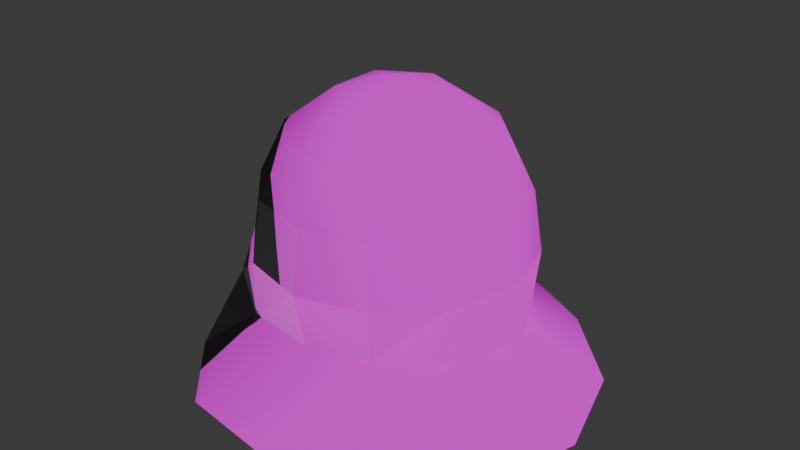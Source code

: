 # Source: spider_egg_broken.blend  (saved by Blender 4.2.66; exported with 4.5.12 LTS)
import bpy
from mathutils import Matrix  # noqa: F401  (used for matrix-valued properties, if any)

bpy.ops.wm.read_factory_settings(use_empty=True)
scene = bpy.context.scene
scene.name = 'Scene'

# ---- collections
col_collection = bpy.data.collections.new('Collection'); scene.collection.children.link(col_collection)

# ---- images (referenced by path relative to the original .blend; pixels are not part of the script)
import os
ASSET_DIR = os.environ.get("B2B_ASSET_DIR", "")  # directory of the original .blend (textures are referenced by path, not embedded)
HERE = os.path.dirname(os.path.abspath(__file__))  # packed textures are extracted next to this script under _unpacked/

def load_image(name, relpath, width, height, colorspace="sRGB"):
    """Load a texture the original file referenced (path relative to the .blend, or extracted next to this script)."""
    p = next((c for c in (os.path.join(HERE, relpath), os.path.join(ASSET_DIR, relpath)) if relpath and os.path.exists(c)), "")
    if p:
        img = bpy.data.images.load(p, check_existing=True)
        img.name = name
    else:  # same state as the original file: an image datablock whose file is absent (Cycles renders it pink)
        img = bpy.data.images.new(name, width, height)
        img.source = "FILE"
        img.filepath = "//" + (relpath or name)
    img.colorspace_settings.name = colorspace
    return img
img_spider_egg_diffuse_07_tga = load_image('spider_egg_diffuse_07.tga', 'spider_egg_diffuse_07.tga', 1024, 1024, 'sRGB')
img_spider_egg_normal_tga = load_image('spider_egg_normal.tga', 'spider_egg_normal.tga', 1024, 1024, 'sRGB')

# ---- materials (node trees are filled in below, after node groups)
mat_material_001 = bpy.data.materials.new('Material.001')

# ---- material node trees
mat_material_001.use_nodes = True; mat_material_001.node_tree.nodes.clear()
_N = mat_material_001.node_tree.nodes; _L = mat_material_001.node_tree.links
n0 = _N.new('ShaderNodeBsdfPrincipled'); n0.name = 'Principled BSDF'; n0.location = (10, 300)
n1 = _N.new('ShaderNodeOutputMaterial'); n1.name = 'Material Output'; n1.location = (300, 300)
n2 = _N.new('ShaderNodeTexImage'); n2.name = 'Image Texture'; n2.location = (-358, 339)
n2.image = img_spider_egg_diffuse_07_tga
n3 = _N.new('ShaderNodeTexImage'); n3.name = 'Image Texture.001'; n3.location = (-393, 69)
n3.image = img_spider_egg_normal_tga
_L.new(n0.outputs[0], n1.inputs[0])
_L.new(n3.outputs[0], n0.inputs[5])
_L.new(n2.outputs[0], n0.inputs[0])
n1.is_active_output = True

# ---- world
world_world = bpy.data.worlds.new('World'); scene.world = world_world
world_world.use_nodes = True; world_world.node_tree.nodes.clear()
_N = world_world.node_tree.nodes; _L = world_world.node_tree.links
n0 = _N.new('ShaderNodeOutputWorld'); n0.name = 'World Output'; n0.location = (300, 300)
n1 = _N.new('ShaderNodeBackground'); n1.name = 'Background'; n1.location = (10, 300)
n1.inputs[0].default_value = (0.05088, 0.05088, 0.05088, 1.0)
_L.new(n1.outputs[0], n0.inputs[0])
n0.is_active_output = True
world_world.color = (0.05088, 0.05088, 0.05088)
world_world.sun_shadow_jitter_overblur = 0.0

# ---- meshes
me_mesh_002 = bpy.data.meshes.new('Mesh.002')
me_mesh_002.from_pydata([(-0.5131, -3.289e-09, 0.4927), (-0.4443, 0.2565, 0.4927), (-0.2565, 0.4443, 0.4927), (0.2565, -0.4443, 0.4927), (0.4443, -0.2565, 0.4927), (0.5131, 1.609e-07, 0.4927), (-7.611e-08, -0.5131, 0.4927), (-0.2565, -0.4443, 0.4927), (-0.4443, -0.2565, 0.4927), (0.0, 0.5131, 0.4927), (0.2565, 0.4443, 0.4927), (0.4443, 0.2565, 0.4927), (-0.5703, 1.59e-05, 0.3136), (-0.4941, 0.2851, 0.3131), (-0.2887, 0.5063, 0.3168), (0.2342, -0.4057, 0.281), (0.4826, -0.2827, 0.3093), (0.5591, 0.002187, 0.3101), (-6.949e-08, -0.4684, 0.281), (-0.2565, -0.4481, 0.2944), (-0.4942, -0.2851, 0.313), (0.003693, 0.5504, 0.3071), (0.2454, 0.4201, 0.2877), (0.4057, 0.2342, 0.281), (-0.7783, -3.079e-08, -0.02227), (-0.6438, 0.3717, -0.02227), (-0.3778, 0.6544, -0.02227), (0.3529, -0.6113, -0.02227), (0.6764, -0.3905, -0.02227), (0.7811, 2.611e-07, -0.02227), (-1.047e-07, -0.7058, -0.02227), (-0.3768, -0.6526, -0.02227), (-0.6438, -0.3717, -0.02227), (-0.01537, 0.7516, -0.02227), (0.3687, 0.6825, -0.02227), (0.663, 0.3882, -0.02227), (0.001358, 0.0229, -0.02227), (-0.7783, -3.079e-08, -0.02227), (-0.6438, 0.3717, -0.02227), (-0.3778, 0.6544, -0.02227), (0.3687, 0.6825, -0.02227), (0.663, 0.3882, -0.02227), (-0.01537, 0.7516, -0.02227), (0.6764, -0.3905, -0.02227), (0.3529, -0.6113, -0.02227), (0.7811, 2.611e-07, -0.02227), (-1.047e-07, -0.7058, -0.02227), (-0.3768, -0.6526, -0.02227), (-0.6438, -0.3717, -0.02227)], [], [(3, 6, 18, 15), (2, 9, 21, 14), (11, 5, 17, 23), (8, 0, 12, 20), (7, 8, 20, 19), (6, 7, 19, 18), (5, 4, 16, 17), (4, 3, 15, 16), (9, 10, 22, 21), (10, 11, 23, 22), (1, 2, 14, 13), (0, 1, 13, 12), (15, 18, 30, 44), (14, 21, 42, 26), (17, 29, 41), (20, 12, 24, 32), (19, 20, 32, 31), (19, 31, 30), (17, 16, 43, 29), (16, 15, 44), (21, 22, 40), (22, 23, 41), (13, 14, 26, 25), (12, 13, 25, 24), (27, 46, 36), (39, 33, 36), (35, 45, 36), (48, 37, 36), (47, 48, 36), (46, 47, 36), (45, 28, 36), (28, 27, 36), (33, 34, 36), (34, 35, 36), (38, 39, 36), (37, 38, 36), (42, 21, 40), (40, 22, 41), (23, 17, 41), (43, 16, 44), (18, 19, 30), (1, 0, 8, 7, 6, 3, 4, 5, 11, 10, 9, 2)])
me_mesh_002.polygons.foreach_set('use_smooth', [True] * 42)
_uv = me_mesh_002.uv_layers.new(name='UVMap')
_uv.uv.foreach_set('vector', [0.7554, 0.4959, 0.7713, 0.3965, 0.854, 0.4179, 0.8354, 0.5216, 0.2563, 0.4912, 0.2404, 0.5906, 0.1577, 0.5691, 0.1763, 0.4654, 0.5958, 0.7113, 0.6689, 0.6571, 0.7255, 0.7127, 0.6372, 0.7804, 0.4159, 0.2758, 0.3428, 0.33, 0.2862, 0.2744, 0.3745, 0.2067, 0.5032, 0.2428, 0.4159, 0.2758, 0.3745, 0.2067, 0.4762, 0.1635, 0.6012, 0.2257, 0.5032, 0.2428, 0.4762, 0.1635, 0.5792, 0.144, 0.6689, 0.6571, 0.7228, 0.5837, 0.7928, 0.624, 0.7255, 0.7127, 0.7228, 0.5837, 0.7554, 0.4959, 0.8354, 0.5216, 0.7928, 0.624, 0.4105, 0.7614, 0.5085, 0.7442, 0.5355, 0.8236, 0.4325, 0.843, 0.5085, 0.7442, 0.5958, 0.7113, 0.6372, 0.7804, 0.5355, 0.8236, 0.2888, 0.4034, 0.2563, 0.4912, 0.1763, 0.4654, 0.2189, 0.3631, 0.3428, 0.33, 0.2888, 0.4034, 0.2189, 0.3631, 0.2862, 0.2744, 0.8354, 0.5216, 0.854, 0.4179, 0.9732, 0.4141, 0.9553, 0.5532, 0.1763, 0.4654, 0.1577, 0.5691, 0.03851, 0.573, 0.05637, 0.4339, 0.7255, 0.7127, 0.8143, 0.8002, 0.7004, 0.8876, 0.3745, 0.2067, 0.2862, 0.2744, 0.1974, 0.1869, 0.3113, 0.09948, 0.4762, 0.1635, 0.3745, 0.2067, 0.3113, 0.09948, 0.4427, 0.04474, 0.4762, 0.1635, 0.4427, 0.04474, 0.5823, 0.02546, 0.7255, 0.7127, 0.7928, 0.624, 0.9013, 0.6856, 0.8143, 0.8002, 0.7928, 0.624, 0.8354, 0.5216, 0.9553, 0.5532, 0.4325, 0.843, 0.5355, 0.8236, 0.569, 0.9423, 0.5355, 0.8236, 0.6372, 0.7804, 0.7004, 0.8876, 0.2189, 0.3631, 0.1763, 0.4654, 0.05637, 0.4339, 0.1104, 0.3014, 0.2862, 0.2744, 0.2189, 0.3631, 0.1104, 0.3014, 0.1974, 0.1869, 0.7833, 0.7812, 0.7576, 0.7983, 0.738, 0.7401, 0.6905, 0.6999, 0.7168, 0.6822, 0.738, 0.7401, 0.7809, 0.6929, 0.8009, 0.7207, 0.738, 0.7401, 0.6971, 0.7891, 0.6762, 0.7631, 0.738, 0.7401, 0.7261, 0.8043, 0.6971, 0.7891, 0.738, 0.7401, 0.7576, 0.7983, 0.7261, 0.8043, 0.738, 0.7401, 0.8009, 0.7207, 0.8032, 0.7548, 0.738, 0.7401, 0.8032, 0.7548, 0.7833, 0.7812, 0.738, 0.7401, 0.7168, 0.6822, 0.7494, 0.6773, 0.738, 0.7401, 0.7494, 0.6773, 0.7809, 0.6929, 0.738, 0.7401, 0.6769, 0.7297, 0.6905, 0.6999, 0.738, 0.7401, 0.6762, 0.7631, 0.6769, 0.7297, 0.738, 0.7401, 0.4294, 0.9616, 0.4325, 0.843, 0.569, 0.9423, 0.569, 0.9423, 0.5355, 0.8236, 0.7004, 0.8876, 0.6372, 0.7804, 0.7255, 0.7127, 0.7004, 0.8876, 0.9013, 0.6856, 0.7928, 0.624, 0.9553, 0.5532, 0.5792, 0.144, 0.4762, 0.1635, 0.5823, 0.02546, 0.2888, 0.4034, 0.3428, 0.33, 0.4159, 0.2758, 0.5032, 0.2428, 0.7713, 0.3965, 0.7554, 0.4959, 0.7228, 0.5837, 0.6689, 0.6571, 0.5958, 0.7113, 0.5085, 0.7442, 0.2404, 0.5906, 0.2563, 0.4912])
me_mesh_002.materials.append(mat_material_001)
me_mesh_002.update()
me_mesh_002.normals_split_custom_set([tuple(v) for v in zip(*[iter([0.3372, -0.712, 0.616, 0.03368, -0.8029, 0.5951, 0.07662, -0.9601, 0.269, 0.3544, -0.8893, 0.289, -0.3098, 0.563, 0.7662, 0.06569, 0.6974, 0.7137, 0.08617, 0.9196, 0.3833, -0.4432, 0.8004, 0.4036, 0.6511, 0.4343, 0.6225, 0.7092, 0.06012, 0.7024, 0.9103, 0.09047, 0.4039, 0.751, 0.5537, 0.3598, -0.5636, -0.3691, 0.739, -0.6467, -9.419e-06, 0.7627, -0.9122, 5.741e-06, 0.4097, -0.7689, -0.5077, 0.3887, -0.3111, -0.6781, 0.6659, -0.5636, -0.3691, 0.739, -0.7689, -0.5077, 0.3887, -0.3736, -0.8674, 0.3286, 0.03368, -0.8029, 0.5951, -0.3111, -0.6781, 0.6659, -0.3736, -0.8674, 0.3286, 0.07662, -0.9601, 0.269, 0.7092, 0.06012, 0.7024, 0.5837, -0.4062, 0.703, 0.7357, -0.5572, 0.385, 0.9103, 0.09047, 0.4039, 0.5837, -0.4062, 0.703, 0.3372, -0.712, 0.616, 0.3544, -0.8893, 0.289, 0.7357, -0.5572, 0.385, 0.06569, 0.6974, 0.7137, 0.4371, 0.6435, 0.6284, 0.5686, 0.7421, 0.3549, 0.08617, 0.9196, 0.3833, 0.4371, 0.6435, 0.6284, 0.6511, 0.4343, 0.6225, 0.751, 0.5537, 0.3598, 0.5686, 0.7421, 0.3549, -0.5589, 0.3137, 0.7676, -0.3098, 0.563, 0.7662, -0.4432, 0.8004, 0.4036, -0.794, 0.4566, 0.4014, -0.6467, -9.419e-06, 0.7627, -0.5589, 0.3137, 0.7676, -0.794, 0.4566, 0.4014, -0.9122, 5.741e-06, 0.4097, 0.3544, -0.8893, 0.289, 0.07662, -0.9601, 0.269, 0.05857, -0.7966, 0.6016, 0.3142, -0.7501, 0.5819, -0.4432, 0.8004, 0.4036, 0.08617, 0.9196, 0.3833, -0.01627, 0.8658, 0.5002, -0.4334, 0.7632, 0.4792, 0.9103, 0.09047, 0.4039, 0.8313, 0.01171, 0.5557, 0.6338, 0.422, 0.6483, -0.7689, -0.5077, 0.3887, -0.9122, 5.741e-06, 0.4097, -0.8671, -1.6e-05, 0.4981, -0.7162, -0.4716, 0.5144, -0.3736, -0.8674, 0.3286, -0.7689, -0.5077, 0.3887, -0.7162, -0.4716, 0.5144, -0.3491, -0.7516, 0.5596, -0.3736, -0.8674, 0.3286, -0.3491, -0.7516, 0.5596, 0.05857, -0.7966, 0.6016, 0.9103, 0.09047, 0.4039, 0.7357, -0.5572, 0.385, 0.6844, -0.4742, 0.5538, 0.8313, 0.01171, 0.5557, 0.7357, -0.5572, 0.385, 0.3544, -0.8893, 0.289, 0.3142, -0.7501, 0.5819, 0.08617, 0.9196, 0.3833, 0.5686, 0.7421, 0.3549, 0.3952, 0.6643, 0.6344, 0.5686, 0.7421, 0.3549, 0.751, 0.5537, 0.3598, 0.6338, 0.422, 0.6483, -0.794, 0.4566, 0.4014, -0.4432, 0.8004, 0.4036, -0.4334, 0.7632, 0.4792, -0.7607, 0.4464, 0.4713, -0.9122, 5.741e-06, 0.4097, -0.794, 0.4566, 0.4014, -0.7607, 0.4464, 0.4713, -0.8671, -1.6e-05, 0.4981, 0.0, 0.0, -1.0, 0.0, 0.0, -1.0, -2.463e-10, 0.0, -1.0, 0.0, 0.0, -1.0, 0.0, 0.0, -1.0, -2.463e-10, 0.0, -1.0, 3.189e-09, 0.0, -1.0, -1.491e-10, 0.0, -1.0, -2.463e-10, 0.0, -1.0, 0.0, 0.0, -1.0, -1.585e-09, 0.0, -1.0, -2.463e-10, 0.0, -1.0, 0.0, 0.0, -1.0, 0.0, 0.0, -1.0, -2.463e-10, 0.0, -1.0, 0.0, 0.0, -1.0, 0.0, 0.0, -1.0, -2.463e-10, 0.0, -1.0, -1.491e-10, 0.0, -1.0, -3.203e-09, 0.0, -1.0, -2.463e-10, 0.0, -1.0, -3.203e-09, 0.0, -1.0, 0.0, 0.0, -1.0, -2.463e-10, 0.0, -1.0, 0.0, 0.0, -1.0, 0.0, 0.0, -1.0, -2.463e-10, 0.0, -1.0, 0.0, 0.0, -1.0, 3.189e-09, 0.0, -1.0, -2.463e-10, 0.0, -1.0, -1.69e-09, 0.0, -1.0, 0.0, 0.0, -1.0, -2.463e-10, 0.0, -1.0, -1.585e-09, 0.0, -1.0, -1.69e-09, 0.0, -1.0, -2.463e-10, 0.0, -1.0, -0.01627, 0.8658, 0.5002, 0.08617, 0.9196, 0.3833, 0.3952, 0.6643, 0.6344, 0.3952, 0.6643, 0.6344, 0.5686, 0.7421, 0.3549, 0.6338, 0.422, 0.6483, 0.751, 0.5537, 0.3598, 0.9103, 0.09047, 0.4039, 0.6338, 0.422, 0.6483, 0.6844, -0.4742, 0.5538, 0.7357, -0.5572, 0.385, 0.3142, -0.7501, 0.5819, 0.07662, -0.9601, 0.269, -0.3736, -0.8674, 0.3286, 0.05857, -0.7966, 0.6016, -0.5589, 0.3137, 0.7676, -0.6467, -9.419e-06, 0.7627, -0.5636, -0.3691, 0.739, -0.3111, -0.6781, 0.6659, 0.03368, -0.8029, 0.5951, 0.3372, -0.712, 0.616, 0.5837, -0.4062, 0.703, 0.7092, 0.06012, 0.7024, 0.6511, 0.4343, 0.6225, 0.4371, 0.6435, 0.6284, 0.06569, 0.6974, 0.7137, -0.3098, 0.563, 0.7662])] * 3)])
me_mesh_003 = bpy.data.meshes.new('Mesh.003')
me_mesh_003.from_pydata([(-0.3832, -4.02e-08, 0.9174), (-0.4778, -3.835e-08, 0.7214), (-0.5131, -3.289e-09, 0.4927), (-1.377e-07, -9.846e-08, 1.097), (-0.1771, 0.1022, 1.05), (-0.3319, 0.1916, 0.9174), (-0.4138, 0.2389, 0.7214), (-0.4443, 0.2565, 0.4927), (-0.1916, 0.3319, 0.9174), (-0.2389, 0.4138, 0.7214), (-0.2565, 0.4443, 0.4927), (-1.043e-08, 0.2045, 1.05), (4.275e-09, 0.3832, 0.9174), (-1.192e-08, 0.4778, 0.7214), (0.2565, -0.4443, 0.4927), (0.2389, -0.4138, 0.7214), (0.1916, -0.3319, 0.9174), (0.4443, -0.2565, 0.4927), (0.4138, -0.2389, 0.7214), (0.3319, -0.1916, 0.9174), (0.1771, -0.1022, 1.05), (0.5131, 1.609e-07, 0.4927), (0.4778, 1.111e-07, 0.7214), (0.3832, 9.887e-08, 0.9174), (-1.043e-08, -0.2045, 1.05), (-6.926e-08, -0.3832, 0.9174), (-8.405e-08, -0.4778, 0.7214), (-7.611e-08, -0.5131, 0.4927), (-0.1916, -0.3319, 0.9174), (-0.2389, -0.4138, 0.7214), (-0.2565, -0.4443, 0.4927), (-0.1771, -0.1022, 1.05), (-0.3319, -0.1916, 0.9174), (-0.4138, -0.2389, 0.7214), (-0.4443, -0.2565, 0.4927), (0.0, 0.5131, 0.4927), (0.1916, 0.3319, 0.9174), (0.2389, 0.4138, 0.7214), (0.2565, 0.4443, 0.4927), (0.1771, 0.1022, 1.05), (0.3319, 0.1916, 0.9174), (0.4138, 0.2389, 0.7214), (0.4443, 0.2565, 0.4927)], [], [(1, 6, 7, 2), (0, 5, 6, 1), (6, 9, 10, 7), (5, 8, 9, 6), (39, 20, 23), (39, 23, 40), (39, 40, 36), (20, 16, 19), (20, 19, 23), (40, 23, 22, 41), (41, 22, 21, 42), (36, 40, 41, 37), (37, 41, 42, 38), (13, 37, 38, 35), (26, 29, 30, 27), (25, 28, 29, 26), (29, 33, 34, 30), (28, 32, 33, 29), (33, 1, 2, 34), (32, 0, 1, 33), (4, 5, 0), (4, 8, 5), (11, 12, 8), (19, 16, 15, 18), (18, 15, 14, 17), (24, 28, 25), (31, 32, 28), (3, 4, 31), (3, 11, 4), (23, 19, 18, 22), (3, 31, 24), (31, 0, 32), (22, 18, 17, 21), (4, 11, 8), (31, 4, 0), (24, 31, 28), (11, 39, 36), (9, 13, 35, 10), (8, 12, 13, 9), (20, 24, 16), (3, 39, 11), (3, 24, 20), (3, 20, 39), (11, 36, 12), (24, 25, 16), (12, 36, 37, 13), (16, 25, 26, 15), (15, 26, 27, 14)])
me_mesh_003.polygons.foreach_set('use_smooth', [True] * 48)
_uv = me_mesh_003.uv_layers.new(name='UVMap')
_uv.uv.foreach_set('vector', [0.3879, 0.3748, 0.3462, 0.4358, 0.2888, 0.4034, 0.3428, 0.33, 0.4225, 0.4102, 0.392, 0.463, 0.3462, 0.4358, 0.3879, 0.3748, 0.3462, 0.4358, 0.3275, 0.5106, 0.2563, 0.4912, 0.2888, 0.4034, 0.392, 0.463, 0.392, 0.524, 0.3275, 0.5106, 0.3462, 0.4358, 0.5221, 0.5543, 0.5666, 0.5098, 0.5892, 0.5769, 0.5221, 0.5543, 0.5892, 0.5769, 0.5363, 0.6074, 0.5221, 0.5543, 0.5363, 0.6074, 0.4753, 0.6074, 0.5666, 0.5098, 0.6197, 0.463, 0.6197, 0.524, 0.5666, 0.5098, 0.6197, 0.524, 0.5892, 0.5769, 0.5363, 0.6074, 0.5892, 0.5769, 0.6238, 0.6123, 0.5629, 0.6539, 0.5629, 0.6539, 0.6238, 0.6123, 0.6689, 0.6571, 0.5958, 0.7113, 0.4753, 0.6074, 0.5363, 0.6074, 0.5629, 0.6539, 0.4884, 0.673, 0.4884, 0.673, 0.5629, 0.6539, 0.5958, 0.7113, 0.5085, 0.7442, 0.4, 0.6724, 0.4884, 0.673, 0.5085, 0.7442, 0.4105, 0.7614, 0.6117, 0.3146, 0.5232, 0.314, 0.5032, 0.2428, 0.6012, 0.2257, 0.5892, 0.4102, 0.5363, 0.3797, 0.5232, 0.314, 0.6117, 0.3146, 0.5232, 0.314, 0.4488, 0.3332, 0.4159, 0.2758, 0.5032, 0.2428, 0.5363, 0.3797, 0.4753, 0.3797, 0.4488, 0.3332, 0.5232, 0.314, 0.4488, 0.3332, 0.3879, 0.3748, 0.3428, 0.33, 0.4159, 0.2758, 0.4753, 0.3797, 0.4225, 0.4102, 0.3879, 0.3748, 0.4488, 0.3332, 0.4451, 0.4773, 0.392, 0.463, 0.4225, 0.4102, 0.4451, 0.4773, 0.392, 0.524, 0.392, 0.463, 0.4614, 0.538, 0.4225, 0.5769, 0.392, 0.524, 0.6197, 0.524, 0.6197, 0.463, 0.6842, 0.4764, 0.6655, 0.5513, 0.6655, 0.5513, 0.6842, 0.4764, 0.7554, 0.4959, 0.7228, 0.5837, 0.5503, 0.4491, 0.5363, 0.3797, 0.5892, 0.4102, 0.4896, 0.4328, 0.4753, 0.3797, 0.5363, 0.3797, 0.5058, 0.4935, 0.4451, 0.4773, 0.4896, 0.4328, 0.5058, 0.4935, 0.4614, 0.538, 0.4451, 0.4773, 0.5892, 0.5769, 0.6197, 0.524, 0.6655, 0.5513, 0.6238, 0.6123, 0.5058, 0.4935, 0.4896, 0.4328, 0.5503, 0.4491, 0.4896, 0.4328, 0.4225, 0.4102, 0.4753, 0.3797, 0.6238, 0.6123, 0.6655, 0.5513, 0.7228, 0.5837, 0.6689, 0.6571, 0.4451, 0.4773, 0.4614, 0.538, 0.392, 0.524, 0.4896, 0.4328, 0.4451, 0.4773, 0.4225, 0.4102, 0.5503, 0.4491, 0.4896, 0.4328, 0.5363, 0.3797, 0.4614, 0.538, 0.5221, 0.5543, 0.4753, 0.6074, 0.3275, 0.5106, 0.3305, 0.5999, 0.2404, 0.5906, 0.2563, 0.4912, 0.392, 0.524, 0.4225, 0.5769, 0.3305, 0.5999, 0.3275, 0.5106, 0.5666, 0.5098, 0.5503, 0.4491, 0.6197, 0.463, 0.5058, 0.4935, 0.5221, 0.5543, 0.4614, 0.538, 0.5058, 0.4935, 0.5503, 0.4491, 0.5666, 0.5098, 0.5058, 0.4935, 0.5666, 0.5098, 0.5221, 0.5543, 0.4614, 0.538, 0.4753, 0.6074, 0.4225, 0.5769, 0.5503, 0.4491, 0.5892, 0.4102, 0.6197, 0.463, 0.4225, 0.5769, 0.4753, 0.6074, 0.4884, 0.673, 0.4, 0.6724, 0.6197, 0.463, 0.5892, 0.4102, 0.6812, 0.3872, 0.6842, 0.4764, 0.6842, 0.4764, 0.6812, 0.3872, 0.7713, 0.3965, 0.7554, 0.4959])
me_mesh_003.materials.append(mat_material_001)
me_mesh_003.update()
me_mesh_003.normals_split_custom_set([tuple(v) for v in zip(*[iter([-0.957, -1.013e-07, 0.2901, -0.8288, 0.4785, 0.2901, -0.8559, 0.4941, 0.1526, -0.9883, -1.208e-07, 0.1526, -0.7801, -6.194e-08, 0.6256, -0.6803, 0.3928, 0.6188, -0.8288, 0.4785, 0.2901, -0.957, -1.013e-07, 0.2901, -0.8288, 0.4785, 0.2901, -0.4785, 0.8288, 0.2901, -0.4941, 0.8559, 0.1526, -0.8559, 0.4941, 0.1526, -0.6803, 0.3928, 0.6188, -0.3901, 0.6756, 0.6256, -0.4785, 0.8288, 0.2901, -0.8288, 0.4785, 0.2901, 0.3725, 0.2151, 0.9027, 0.3725, -0.2151, 0.9028, 0.7801, 2.478e-07, 0.6256, 0.3725, 0.2151, 0.9027, 0.7801, 2.478e-07, 0.6256, 0.6803, 0.3928, 0.6188, 0.3725, 0.2151, 0.9027, 0.6803, 0.3928, 0.6188, 0.3901, 0.6756, 0.6256, 0.3725, -0.2151, 0.9028, 0.3901, -0.6756, 0.6256, 0.6803, -0.3928, 0.6188, 0.3725, -0.2151, 0.9028, 0.6803, -0.3928, 0.6188, 0.7801, 2.478e-07, 0.6256, 0.6803, 0.3928, 0.6188, 0.7801, 2.478e-07, 0.6256, 0.957, 2.735e-07, 0.2901, 0.8288, 0.4785, 0.2901, 0.8288, 0.4785, 0.2901, 0.957, 2.735e-07, 0.2901, 0.9883, 2.617e-07, 0.1526, 0.8559, 0.4941, 0.1526, 0.3901, 0.6756, 0.6256, 0.6803, 0.3928, 0.6188, 0.8288, 0.4785, 0.2901, 0.4785, 0.8288, 0.2901, 0.4785, 0.8288, 0.2901, 0.8288, 0.4785, 0.2901, 0.8559, 0.4941, 0.1526, 0.4941, 0.8559, 0.1526, -1.013e-07, 0.957, 0.2901, 0.4785, 0.8288, 0.2901, 0.4941, 0.8559, 0.1526, -1.007e-07, 0.9883, 0.1526, -1.52e-08, -0.957, 0.2901, -0.4785, -0.8288, 0.2901, -0.4941, -0.8559, 0.1526, 2.013e-08, -0.9883, 0.1526, -3.603e-08, -0.7856, 0.6188, -0.3901, -0.6756, 0.6256, -0.4785, -0.8288, 0.2901, -1.52e-08, -0.957, 0.2901, -0.4785, -0.8288, 0.2901, -0.8288, -0.4785, 0.2901, -0.8559, -0.4941, 0.1526, -0.4941, -0.8559, 0.1526, -0.3901, -0.6756, 0.6256, -0.6803, -0.3928, 0.6188, -0.8288, -0.4785, 0.2901, -0.4785, -0.8288, 0.2901, -0.8288, -0.4785, 0.2901, -0.957, -1.013e-07, 0.2901, -0.9883, -1.208e-07, 0.1526, -0.8559, -0.4941, 0.1526, -0.6803, -0.3928, 0.6188, -0.7801, -6.194e-08, 0.6256, -0.957, -1.013e-07, 0.2901, -0.8288, -0.4785, 0.2901, -0.3725, 0.2151, 0.9027, -0.6803, 0.3928, 0.6188, -0.7801, -6.194e-08, 0.6256, -0.3725, 0.2151, 0.9027, -0.3901, 0.6756, 0.6256, -0.6803, 0.3928, 0.6188, 9.084e-08, 0.4302, 0.9027, -1.133e-07, 0.7856, 0.6188, -0.3901, 0.6756, 0.6256, 0.6803, -0.3928, 0.6188, 0.3901, -0.6756, 0.6256, 0.4785, -0.8288, 0.2901, 0.8288, -0.4785, 0.2901, 0.8288, -0.4785, 0.2901, 0.4785, -0.8288, 0.2901, 0.4941, -0.8559, 0.1526, 0.8559, -0.4941, 0.1526, -4.037e-08, -0.4302, 0.9027, -0.3901, -0.6756, 0.6256, -3.603e-08, -0.7856, 0.6188, -0.3725, -0.2151, 0.9027, -0.6803, -0.3928, 0.6188, -0.3901, -0.6756, 0.6256, -2.275e-07, -1.213e-07, 1.0, -0.3725, 0.2151, 0.9027, -0.3725, -0.2151, 0.9027, -2.275e-07, -1.213e-07, 1.0, 9.084e-08, 0.4302, 0.9027, -0.3725, 0.2151, 0.9027, 0.7801, 2.478e-07, 0.6256, 0.6803, -0.3928, 0.6188, 0.8288, -0.4785, 0.2901, 0.957, 2.735e-07, 0.2901, -2.275e-07, -1.213e-07, 1.0, -0.3725, -0.2151, 0.9027, -4.037e-08, -0.4302, 0.9027, -0.3725, -0.2151, 0.9027, -0.7801, -6.194e-08, 0.6256, -0.6803, -0.3928, 0.6188, 0.957, 2.735e-07, 0.2901, 0.8288, -0.4785, 0.2901, 0.8559, -0.4941, 0.1526, 0.9883, 2.617e-07, 0.1526, -0.3725, 0.2151, 0.9027, 9.084e-08, 0.4302, 0.9027, -0.3901, 0.6756, 0.6256, -0.3725, -0.2151, 0.9027, -0.3725, 0.2151, 0.9027, -0.7801, -6.194e-08, 0.6256, -4.037e-08, -0.4302, 0.9027, -0.3725, -0.2151, 0.9027, -0.3901, -0.6756, 0.6256, 9.084e-08, 0.4302, 0.9027, 0.3725, 0.2151, 0.9027, 0.3901, 0.6756, 0.6256, -0.4785, 0.8288, 0.2901, -1.013e-07, 0.957, 0.2901, -1.007e-07, 0.9883, 0.1526, -0.4941, 0.8559, 0.1526, -0.3901, 0.6756, 0.6256, -1.133e-07, 0.7856, 0.6188, -1.013e-07, 0.957, 0.2901, -0.4785, 0.8288, 0.2901, 0.3725, -0.2151, 0.9028, -4.037e-08, -0.4302, 0.9027, 0.3901, -0.6756, 0.6256, -2.275e-07, -1.213e-07, 1.0, 0.3725, 0.2151, 0.9027, 9.084e-08, 0.4302, 0.9027, -2.275e-07, -1.213e-07, 1.0, -4.037e-08, -0.4302, 0.9027, 0.3725, -0.2151, 0.9028, -2.275e-07, -1.213e-07, 1.0, 0.3725, -0.2151, 0.9028, 0.3725, 0.2151, 0.9027, 9.084e-08, 0.4302, 0.9027, 0.3901, 0.6756, 0.6256, -1.133e-07, 0.7856, 0.6188, -4.037e-08, -0.4302, 0.9027, -3.603e-08, -0.7856, 0.6188, 0.3901, -0.6756, 0.6256, -1.133e-07, 0.7856, 0.6188, 0.3901, 0.6756, 0.6256, 0.4785, 0.8288, 0.2901, -1.013e-07, 0.957, 0.2901, 0.3901, -0.6756, 0.6256, -3.603e-08, -0.7856, 0.6188, -1.52e-08, -0.957, 0.2901, 0.4785, -0.8288, 0.2901, 0.4785, -0.8288, 0.2901, -1.52e-08, -0.957, 0.2901, 2.013e-08, -0.9883, 0.1526, 0.4941, -0.8559, 0.1526])] * 3)])

# ---- objects
ob_spider_egg_1x = bpy.data.objects.new('spider_egg_1x', me_mesh_002)
ob_spider_egg_1x_001 = bpy.data.objects.new('spider_egg_1x.001', me_mesh_003)

# ---- transforms, parenting, visibility, modifiers, constraints
ob_spider_egg_1x.location = (-0.4604, 1.52, 0.0)
ob_spider_egg_1x.rotation_euler = (-1.629e-07, 0.0, 0.0)
ob_spider_egg_1x.scale = (1.139, 1.139, 1.139)
ob_spider_egg_1x.color = (0.8, 0.8, 0.8, 1.0)
ob_spider_egg_1x_001.location = (-0.4604, 1.52, 0.0)
ob_spider_egg_1x_001.rotation_euler = (-1.629e-07, 0.0, 0.0)
ob_spider_egg_1x_001.scale = (1.139, 1.139, 1.139)
ob_spider_egg_1x_001.color = (0.8, 0.8, 0.8, 1.0)

# ---- collection membership
col_collection.objects.link(ob_spider_egg_1x)
col_collection.objects.link(ob_spider_egg_1x_001)

# ---- scene / render settings (as saved in the file)
scene.frame_start = 1; scene.frame_end = 50; scene.frame_set(0)
scene.render.engine = 'BLENDER_EEVEE_NEXT'
bpy.context.view_layer.update()

# ---- added for rendering (the .blend has no active camera and no usable light): camera, sun
cam_auto = bpy.data.cameras.new('AutoCamera')
cam_auto.lens = 50.0
cam_auto.sensor_width = 36.0
cam_auto.clip_end = 1000.0
ob_auto_camera = bpy.data.objects.new('AutoCamera', cam_auto)
scene.collection.objects.link(ob_auto_camera)
ob_auto_camera.location = (2.08193, -1.50265, 2.64508)
ob_auto_camera.rotation_euler = (1.09748, -7.21219e-08, 0.694738)
scene.camera = ob_auto_camera
light_auto_sun = bpy.data.lights.new('AutoSun', 'SUN')
light_auto_sun.energy = 3.0
light_auto_sun.angle = 0.0523599
ob_auto_sun = bpy.data.objects.new('AutoSun', light_auto_sun)
scene.collection.objects.link(ob_auto_sun)
ob_auto_sun.rotation_euler = (0.872665, 0.174533, 0.523599)
bpy.context.view_layer.update()
